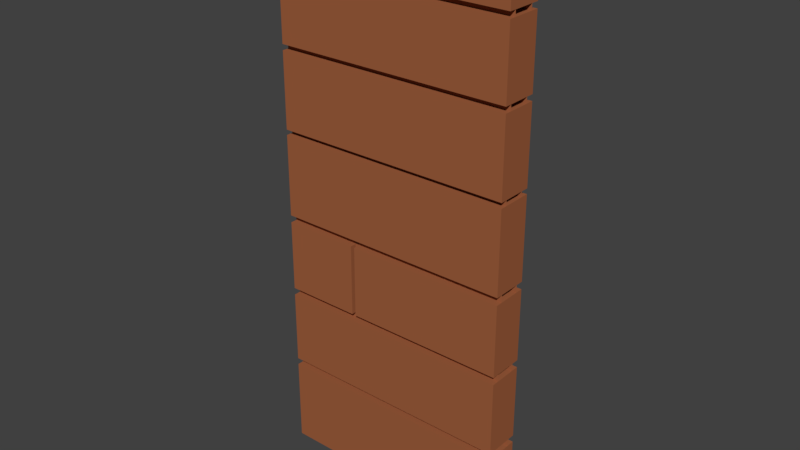 # Source: cleanWoodWallCross0.blend  (saved by Blender 2.80.75; exported with 4.5.12 LTS)
import bpy
from mathutils import Matrix  # noqa: F401  (used for matrix-valued properties, if any)

bpy.ops.wm.read_factory_settings(use_empty=True)
scene = bpy.context.scene
scene.name = 'Scene'

# ---- collections
col_collection_1 = bpy.data.collections.new('Collection 1'); scene.collection.children.link(col_collection_1)

# ---- materials (node trees are filled in below, after node groups)
mat_woodwallcut = bpy.data.materials.new('woodWallCut')
mat_woodwallcut.alpha_threshold = 0.0
mat_woodwallcut.use_transparent_shadow = False
mat_woodwallcut.diffuse_color = (0.3506, 0.1145, 0.04744, 1.0)
mat_woodwallcut.roughness = 0.5
mat_woodwallcut.specular_intensity = 0.2849
mat_woodwallcut.line_color = (0.0, 0.0, 0.0, 1.0)

# ---- material node trees

# ---- world
world_world = bpy.data.worlds.new('World'); scene.world = world_world
world_world.color = (0.05088, 0.05088, 0.05088)
world_world.use_sun_shadow = False
world_world.sun_shadow_jitter_overblur = 0.0
world_world.cycles.sampling_method = 'MANUAL'

# ---- meshes
me_cube_006 = bpy.data.meshes.new('Cube.006')
me_cube_006.from_pydata([(-0.5, -0.07319, 0.3331), (0.5, -0.07319, 0.3331), (-0.5, -0.07319, -0.03107), (0.5, -0.07319, -0.03107), (-0.5, 0.07671, 0.3331), (0.5, 0.07671, 0.3331), (-0.5, 0.07671, -0.03107), (0.5, 0.07671, -0.03107), (-0.5, -0.07319, 2.3), (0.5, -0.07319, 2.3), (-0.5, -0.07319, 2.055), (0.5, -0.07319, 2.055), (-0.5, 0.07671, 2.3), (0.5, 0.07671, 2.3), (-0.5, 0.07671, 2.055), (0.5, 0.07671, 2.055), (0.5, -0.07319, 1.722), (0.5, -0.07319, 1.407), (0.5, 0.07671, 1.722), (0.5, 0.07671, 1.407), (-0.5, -0.07319, 1.385), (-0.5, -0.07319, 1.041), (-0.5, 0.07671, 1.385), (-0.5, 0.07671, 1.041), (-0.5, -0.07319, 1.01), (0.5, -0.07319, 1.01), (-0.5, -0.07319, 0.7078), (0.5, -0.07319, 0.7078), (-0.5, 0.07671, 1.01), (0.5, 0.07671, 1.01), (-0.5, 0.07671, 0.7078), (0.5, 0.07671, 0.7078), (-0.5, -0.07319, 0.6767), (0.5, -0.07319, 0.6767), (-0.5, -0.07319, 0.3632), (0.5, -0.07319, 0.3632), (-0.5, 0.07671, 0.6767), (0.5, 0.07671, 0.6767), (-0.5, 0.07671, 0.3632), (0.5, 0.07671, 0.3632), (-0.5, -0.045, -0.03535), (-0.5, -0.045, 2.29), (-0.5, 0.045, -0.03535), (-0.5, 0.045, 2.29), (0.5, -0.045, -0.03535), (0.5, -0.045, 2.29), (0.5, 0.045, -0.03535), (0.5, 0.045, 2.29), (-0.5, -0.07319, 2.031), (0.5, -0.07319, 2.031), (-0.5, -0.07319, 1.746), (0.5, -0.07319, 1.746), (-0.5, 0.07671, 2.031), (0.5, 0.07671, 2.031), (-0.5, 0.07671, 1.746), (0.5, 0.07671, 1.746), (-0.1818, -0.07319, 1.01), (-0.1818, -0.07319, 0.7078), (-0.1818, 0.07671, 1.01), (-0.1818, 0.07671, 0.7078), (-0.165, -0.07319, 1.01), (-0.165, 0.07671, 1.01), (-0.165, -0.07319, 0.7078), (-0.165, 0.07671, 0.7078), (-0.009139, -0.07319, 2.3), (-0.009139, -0.07319, 2.055), (-0.009139, 0.07671, 2.3), (-0.009139, 0.07671, 2.055), (-0.0381, -0.07319, 2.055), (-0.0381, 0.07671, 2.055), (-0.0381, -0.07319, 2.3), (-0.0381, 0.07671, 2.3), (0.5, -0.07319, 1.041), (0.5, 0.07671, 1.041), (0.5, -0.07319, 1.385), (0.5, 0.07671, 1.385), (-0.5, -0.07319, 1.722), (-0.5, 0.07671, 1.722), (-0.5, -0.07319, 1.407), (-0.5, 0.07671, 1.407)], [], [(0, 4, 6, 2), (3, 7, 5, 1), (65, 11, 9, 64), (67, 66, 13, 15), (8, 12, 14, 10), (70, 71, 12, 8), (11, 15, 13, 9), (65, 67, 15, 11), (17, 19, 18, 16), (20, 22, 23, 21), (62, 27, 25, 60), (63, 61, 29, 31), (24, 28, 30, 26), (56, 58, 28, 24), (27, 31, 29, 25), (62, 63, 31, 27), (32, 36, 38, 34), (35, 39, 37, 33), (42, 43, 47, 46), (44, 45, 41, 40), (47, 43, 41, 45), (48, 52, 54, 50), (51, 55, 53, 49), (75, 73, 23, 22), (72, 74, 20, 21), (75, 22, 20, 74), (38, 39, 35, 34), (36, 32, 33, 37), (34, 35, 33, 32), (55, 51, 50, 54), (36, 37, 39, 38), (53, 55, 54, 52), (79, 19, 17, 78), (51, 49, 48, 50), (53, 52, 48, 49), (77, 76, 16, 18), (78, 17, 16, 76), (77, 18, 19, 79), (6, 7, 3, 2), (4, 0, 1, 5), (2, 3, 1, 0), (4, 5, 7, 6), (73, 72, 21, 23), (63, 62, 60, 61), (26, 30, 59, 57), (30, 28, 58, 59), (26, 57, 56, 24), (25, 29, 61, 60), (57, 59, 58, 56), (65, 64, 66, 67), (9, 13, 66, 64), (68, 69, 71, 70), (10, 68, 70, 8), (14, 12, 71, 69), (10, 14, 69, 68), (72, 73, 75, 74), (77, 79, 78, 76)])
_uv = me_cube_006.uv_layers.new(name='UVMap')
_uv.uv.foreach_set('vector', [0.128, 0.406, 0.128, 0.406, 0.128, 0.406, 0.128, 0.406, 0.128, 0.406, 0.128, 0.406, 0.128, 0.406, 0.128, 0.406, 0.3765, 0.876, 0.3765, 0.876, 0.3765, 0.876, 0.3765, 0.876, 0.3765, 0.876, 0.3765, 0.876, 0.3765, 0.876, 0.3765, 0.876, 0.3765, 0.876, 0.3765, 0.876, 0.3765, 0.876, 0.3765, 0.876, 0.3765, 0.876, 0.3765, 0.876, 0.3765, 0.876, 0.3765, 0.876, 0.3765, 0.876, 0.3765, 0.876, 0.3765, 0.876, 0.3765, 0.876, 0.3765, 0.876, 0.3765, 0.876, 0.3765, 0.876, 0.3765, 0.876, 0.4183, 0.3051, 0.4183, 0.3051, 0.4183, 0.3051, 0.4183, 0.3051, 0.4208, 0.09843, 0.4208, 0.09843, 0.4208, 0.09843, 0.4208, 0.09843, 0.08859, 0.8342, 0.08859, 0.8342, 0.08859, 0.8342, 0.08859, 0.8342, 0.08859, 0.8342, 0.08859, 0.8342, 0.08859, 0.8342, 0.08859, 0.8342, 0.08859, 0.8342, 0.08859, 0.8342, 0.08859, 0.8342, 0.08859, 0.8342, 0.08859, 0.8342, 0.08859, 0.8342, 0.08859, 0.8342, 0.08859, 0.8342, 0.08859, 0.8342, 0.08859, 0.8342, 0.08859, 0.8342, 0.08859, 0.8342, 0.08859, 0.8342, 0.08859, 0.8342, 0.08859, 0.8342, 0.08859, 0.8342, 0.16, 0.5857, 0.16, 0.5857, 0.16, 0.5857, 0.16, 0.5857, 0.16, 0.5857, 0.16, 0.5857, 0.16, 0.5857, 0.16, 0.5857, 0.1975, 0.1399, 0.1461, 0.1399, 0.1461, 0.1178, 0.1975, 0.1178, 0.09375, 0.1178, 0.1452, 0.1178, 0.1452, 0.1399, 0.09375, 0.1399, 0.1461, 0.1178, 0.1461, 0.1399, 0.1452, 0.1399, 0.1452, 0.1178, 0.3593, 0.6152, 0.3593, 0.6152, 0.3593, 0.6152, 0.3593, 0.6152, 0.3593, 0.6152, 0.3593, 0.6152, 0.3593, 0.6152, 0.3593, 0.6152, 0.4208, 0.09843, 0.4208, 0.09843, 0.4208, 0.09843, 0.4208, 0.09843, 0.4208, 0.09843, 0.4208, 0.09843, 0.4208, 0.09843, 0.4208, 0.09843, 0.4208, 0.09843, 0.4208, 0.09843, 0.4208, 0.09843, 0.4208, 0.09843, 0.16, 0.5857, 0.16, 0.5857, 0.16, 0.5857, 0.16, 0.5857, 0.16, 0.5857, 0.16, 0.5857, 0.16, 0.5857, 0.16, 0.5857, 0.16, 0.5857, 0.16, 0.5857, 0.16, 0.5857, 0.16, 0.5857, 0.3593, 0.6152, 0.3593, 0.6152, 0.3593, 0.6152, 0.3593, 0.6152, 0.16, 0.5857, 0.16, 0.5857, 0.16, 0.5857, 0.16, 0.5857, 0.3593, 0.6152, 0.3593, 0.6152, 0.3593, 0.6152, 0.3593, 0.6152, 0.4183, 0.3051, 0.4183, 0.3051, 0.4183, 0.3051, 0.4183, 0.3051, 0.3593, 0.6152, 0.3593, 0.6152, 0.3593, 0.6152, 0.3593, 0.6152, 0.3593, 0.6152, 0.3593, 0.6152, 0.3593, 0.6152, 0.3593, 0.6152, 0.4183, 0.3051, 0.4183, 0.3051, 0.4183, 0.3051, 0.4183, 0.3051, 0.4183, 0.3051, 0.4183, 0.3051, 0.4183, 0.3051, 0.4183, 0.3051, 0.4183, 0.3051, 0.4183, 0.3051, 0.4183, 0.3051, 0.4183, 0.3051, 0.128, 0.406, 0.128, 0.406, 0.128, 0.406, 0.128, 0.406, 0.128, 0.406, 0.128, 0.406, 0.128, 0.406, 0.128, 0.406, 0.128, 0.406, 0.128, 0.406, 0.128, 0.406, 0.128, 0.406, 0.128, 0.406, 0.128, 0.406, 0.128, 0.406, 0.128, 0.406, 0.4208, 0.09843, 0.4208, 0.09843, 0.4208, 0.09843, 0.4208, 0.09843, 0.08859, 0.8342, 0.08859, 0.8342, 0.08859, 0.8342, 0.08859, 0.8342, 0.08859, 0.8342, 0.08859, 0.8342, 0.08859, 0.8342, 0.08859, 0.8342, 0.08859, 0.8342, 0.08859, 0.8342, 0.08859, 0.8342, 0.08859, 0.8342, 0.08859, 0.8342, 0.08859, 0.8342, 0.08859, 0.8342, 0.08859, 0.8342, 0.08859, 0.8342, 0.08859, 0.8342, 0.08859, 0.8342, 0.08859, 0.8342, 0.08859, 0.8342, 0.08859, 0.8342, 0.08859, 0.8342, 0.08859, 0.8342, 0.3765, 0.876, 0.3765, 0.876, 0.3765, 0.876, 0.3765, 0.876, 0.3765, 0.876, 0.3765, 0.876, 0.3765, 0.876, 0.3765, 0.876, 0.3765, 0.876, 0.3765, 0.876, 0.3765, 0.876, 0.3765, 0.876, 0.3765, 0.876, 0.3765, 0.876, 0.3765, 0.876, 0.3765, 0.876, 0.3765, 0.876, 0.3765, 0.876, 0.3765, 0.876, 0.3765, 0.876, 0.3765, 0.876, 0.3765, 0.876, 0.3765, 0.876, 0.3765, 0.876, 0.4208, 0.09843, 0.4208, 0.09843, 0.4208, 0.09843, 0.4208, 0.09843, 0.4183, 0.3051, 0.4183, 0.3051, 0.4183, 0.3051, 0.4183, 0.3051])
_ca = me_cube_006.color_attributes.new('Col', 'BYTE_COLOR', 'CORNER')
_ca.data.foreach_set('color', [1.0, 1.0, 1.0, 1.0, 1.0, 1.0, 1.0, 1.0, 0.15, 0.15, 0.15, 1.0, 0.15, 0.15, 0.15, 1.0, 0.15, 0.15, 0.15, 1.0, 0.15, 0.15, 0.15, 1.0, 1.0, 1.0, 1.0, 1.0, 1.0, 1.0, 1.0, 1.0, 0.15, 0.15, 0.15, 1.0, 0.15, 0.15, 0.15, 1.0, 1.0, 1.0, 1.0, 1.0, 1.0, 1.0, 1.0, 1.0, 0.15, 0.15, 0.15, 1.0, 1.0, 1.0, 1.0, 1.0, 1.0, 1.0, 1.0, 1.0, 0.15, 0.15, 0.15, 1.0, 1.0, 1.0, 1.0, 1.0, 1.0, 1.0, 1.0, 1.0, 0.15, 0.15, 0.15, 1.0, 0.15, 0.15, 0.15, 1.0, 1.0, 1.0, 1.0, 1.0, 1.0, 1.0, 1.0, 1.0, 1.0, 1.0, 1.0, 1.0, 1.0, 1.0, 1.0, 1.0, 0.15, 0.15, 0.15, 1.0, 0.15, 0.15, 0.15, 1.0, 1.0, 1.0, 1.0, 1.0, 1.0, 1.0, 1.0, 1.0, 0.15, 0.15, 0.15, 1.0, 0.15, 0.15, 0.15, 1.0, 0.15, 0.15, 0.15, 1.0, 0.15, 0.15, 0.15, 1.0, 0.15, 0.15, 0.15, 1.0, 0.15, 0.15, 0.15, 1.0, 1.0, 1.0, 1.0, 1.0, 1.0, 1.0, 1.0, 1.0, 1.0, 1.0, 1.0, 1.0, 1.0, 1.0, 1.0, 1.0, 0.15, 0.15, 0.15, 1.0, 0.15, 0.15, 0.15, 1.0, 0.15, 0.15, 0.15, 1.0, 0.15, 0.15, 0.15, 1.0, 1.0, 1.0, 1.0, 1.0, 1.0, 1.0, 1.0, 1.0, 0.15, 0.15, 0.15, 1.0, 1.0, 1.0, 1.0, 1.0, 1.0, 1.0, 1.0, 1.0, 0.15, 0.15, 0.15, 1.0, 1.0, 1.0, 1.0, 1.0, 1.0, 1.0, 1.0, 1.0, 0.15, 0.15, 0.15, 1.0, 0.15, 0.15, 0.15, 1.0, 1.0, 1.0, 1.0, 1.0, 1.0, 1.0, 1.0, 1.0, 1.0, 1.0, 1.0, 1.0, 1.0, 1.0, 1.0, 1.0, 0.15, 0.15, 0.15, 1.0, 0.15, 0.15, 0.15, 1.0, 1.0, 1.0, 1.0, 1.0, 1.0, 1.0, 1.0, 1.0, 0.15, 0.15, 0.15, 1.0, 0.15, 0.15, 0.15, 1.0, 0.15, 0.15, 0.15, 1.0, 0.15, 0.15, 0.15, 1.0, 1.0, 1.0, 1.0, 1.0, 1.0, 1.0, 1.0, 1.0, 0.15, 0.15, 0.15, 1.0, 0.15, 0.15, 0.15, 1.0, 0.15, 0.15, 0.15, 1.0, 0.15, 0.15, 0.15, 1.0, 1.0, 1.0, 1.0, 1.0, 1.0, 1.0, 1.0, 1.0, 0.117, 0.117, 0.117, 1.0, 1.0, 1.0, 1.0, 1.0, 1.0, 1.0, 1.0, 1.0, 0.117, 0.117, 0.117, 1.0, 0.117, 0.117, 0.117, 1.0, 1.0, 1.0, 1.0, 1.0, 1.0, 1.0, 1.0, 1.0, 0.117, 0.117, 0.117, 1.0, 1.0, 1.0, 1.0, 1.0, 1.0, 1.0, 1.0, 1.0, 1.0, 1.0, 1.0, 1.0, 1.0, 1.0, 1.0, 1.0, 1.0, 1.0, 1.0, 1.0, 1.0, 1.0, 1.0, 1.0, 0.15, 0.15, 0.15, 1.0, 0.15, 0.15, 0.15, 1.0, 0.15, 0.15, 0.15, 1.0, 0.15, 0.15, 0.15, 1.0, 1.0, 1.0, 1.0, 1.0, 1.0, 1.0, 1.0, 1.0, 1.0, 1.0, 1.0, 1.0, 0.15, 0.15, 0.15, 1.0, 0.15, 0.15, 0.15, 1.0, 1.0, 1.0, 1.0, 1.0, 0.15, 0.15, 0.15, 1.0, 1.0, 1.0, 1.0, 1.0, 1.0, 1.0, 1.0, 1.0, 0.15, 0.15, 0.15, 1.0, 1.0, 1.0, 1.0, 1.0, 1.0, 1.0, 1.0, 1.0, 1.0, 1.0, 1.0, 1.0, 1.0, 1.0, 1.0, 1.0, 0.15, 0.15, 0.15, 1.0, 0.15, 0.15, 0.15, 1.0, 0.15, 0.15, 0.15, 1.0, 0.15, 0.15, 0.15, 1.0, 1.0, 1.0, 1.0, 1.0, 1.0, 1.0, 1.0, 1.0, 1.0, 1.0, 1.0, 1.0, 1.0, 1.0, 1.0, 1.0, 0.15, 0.15, 0.15, 1.0, 0.15, 0.15, 0.15, 1.0, 1.0, 1.0, 1.0, 1.0, 1.0, 1.0, 1.0, 1.0, 0.15, 0.15, 0.15, 1.0, 0.15, 0.15, 0.15, 1.0, 0.15, 0.15, 0.15, 1.0, 0.15, 0.15, 0.15, 1.0, 1.0, 1.0, 1.0, 1.0, 1.0, 1.0, 1.0, 1.0, 0.15, 0.15, 0.15, 1.0, 0.15, 0.15, 0.15, 1.0, 1.0, 1.0, 1.0, 1.0, 0.15, 0.15, 0.15, 1.0, 0.15, 0.15, 0.15, 1.0, 1.0, 1.0, 1.0, 1.0, 0.15, 0.15, 0.15, 1.0, 0.15, 0.15, 0.15, 1.0, 0.15, 0.15, 0.15, 1.0, 0.15, 0.15, 0.15, 1.0, 0.15, 0.15, 0.15, 1.0, 1.0, 1.0, 1.0, 1.0, 1.0, 1.0, 1.0, 1.0, 0.15, 0.15, 0.15, 1.0, 1.0, 1.0, 1.0, 1.0, 1.0, 1.0, 1.0, 1.0, 1.0, 1.0, 1.0, 1.0, 1.0, 1.0, 1.0, 1.0, 1.0, 1.0, 1.0, 1.0, 1.0, 1.0, 1.0, 1.0, 1.0, 1.0, 1.0, 1.0, 1.0, 1.0, 1.0, 1.0, 0.15, 0.15, 0.15, 1.0, 0.15, 0.15, 0.15, 1.0, 1.0, 1.0, 1.0, 1.0, 1.0, 1.0, 1.0, 1.0, 1.0, 1.0, 1.0, 1.0, 1.0, 1.0, 1.0, 1.0, 0.15, 0.15, 0.15, 1.0, 0.15, 0.15, 0.15, 1.0, 0.15, 0.15, 0.15, 1.0, 0.15, 0.15, 0.15, 1.0, 0.15, 0.15, 0.15, 1.0, 0.15, 0.15, 0.15, 1.0, 1.0, 1.0, 1.0, 1.0, 1.0, 1.0, 1.0, 1.0, 1.0, 1.0, 1.0, 1.0, 1.0, 1.0, 1.0, 1.0, 0.15, 0.15, 0.15, 1.0, 0.15, 0.15, 0.15, 1.0, 1.0, 1.0, 1.0, 1.0, 1.0, 1.0, 1.0, 1.0, 1.0, 1.0, 1.0, 1.0, 1.0, 1.0, 1.0, 1.0, 0.15, 0.15, 0.15, 1.0, 0.15, 0.15, 0.15, 1.0, 0.15, 0.15, 0.15, 1.0, 0.15, 0.15, 0.15, 1.0, 0.15, 0.15, 0.15, 1.0, 0.15, 0.15, 0.15, 1.0, 0.15, 0.15, 0.15, 1.0, 0.15, 0.15, 0.15, 1.0, 1.0, 1.0, 1.0, 1.0, 1.0, 1.0, 1.0, 1.0, 0.15, 0.15, 0.15, 1.0, 0.15, 0.15, 0.15, 1.0, 0.15, 0.15, 0.15, 1.0, 0.15, 0.15, 0.15, 1.0, 0.15, 0.15, 0.15, 1.0, 1.0, 1.0, 1.0, 1.0, 1.0, 1.0, 1.0, 1.0, 0.15, 0.15, 0.15, 1.0, 0.15, 0.15, 0.15, 1.0, 0.15, 0.15, 0.15, 1.0, 1.0, 1.0, 1.0, 1.0, 1.0, 1.0, 1.0, 1.0, 1.0, 1.0, 1.0, 1.0, 1.0, 1.0, 1.0, 1.0, 1.0, 1.0, 1.0, 1.0, 1.0, 1.0, 1.0, 1.0, 0.15, 0.15, 0.15, 1.0, 0.15, 0.15, 0.15, 1.0, 1.0, 1.0, 1.0, 1.0, 1.0, 1.0, 1.0, 1.0, 0.15, 0.15, 0.15, 1.0, 1.0, 1.0, 1.0, 1.0, 1.0, 1.0, 1.0, 1.0, 0.15, 0.15, 0.15, 1.0, 1.0, 1.0, 1.0, 1.0, 1.0, 1.0, 1.0, 1.0, 1.0, 1.0, 1.0, 1.0, 1.0, 1.0, 1.0, 1.0, 0.15, 0.15, 0.15, 1.0, 0.15, 0.15, 0.15, 1.0, 1.0, 1.0, 1.0, 1.0, 1.0, 1.0, 1.0, 1.0, 0.15, 0.15, 0.15, 1.0, 0.15, 0.15, 0.15, 1.0, 1.0, 1.0, 1.0, 1.0, 1.0, 1.0, 1.0, 1.0, 0.15, 0.15, 0.15, 1.0, 1.0, 1.0, 1.0, 1.0, 1.0, 1.0, 1.0, 1.0, 0.15, 0.15, 0.15, 1.0, 0.15, 0.15, 0.15, 1.0, 0.15, 0.15, 0.15, 1.0, 0.15, 0.15, 0.15, 1.0, 0.15, 0.15, 0.15, 1.0, 0.15, 0.15, 0.15, 1.0, 0.15, 0.15, 0.15, 1.0, 1.0, 1.0, 1.0, 1.0, 1.0, 1.0, 1.0, 1.0, 1.0, 1.0, 1.0, 1.0, 0.15, 0.15, 0.15, 1.0, 0.15, 0.15, 0.15, 1.0, 1.0, 1.0, 1.0, 1.0])
me_cube_006.materials.append(mat_woodwallcut)
me_cube_006.use_remesh_preserve_volume = False
me_cube_006.use_remesh_preserve_attributes = False
me_cube_006.use_mirror_vertex_groups = False
me_cube_006.use_paint_bone_selection = False
me_cube_006.use_paint_mask = True
me_cube_006.update()

# ---- objects
ob_cube_002 = bpy.data.objects.new('Cube.002', me_cube_006)

# ---- transforms, parenting, visibility, modifiers, constraints
ob_cube_002.location = (0.0, 0.0, 0.0)
ob_cube_002.lineart.crease_threshold = 0.0

# ---- collection membership
col_collection_1.objects.link(ob_cube_002)

# ---- scene / render settings (as saved in the file)
scene.frame_start = 1; scene.frame_end = 250; scene.frame_set(1)
scene.render.engine = 'BLENDER_EEVEE_NEXT'
scene.render.resolution_percentage = 50
scene.render.dither_intensity = 0.0
scene.cycles.use_denoising = False
scene.cycles.samples = 128
scene.cycles.sampling_pattern = 'TABULATED_SOBOL'
scene.cycles.use_adaptive_sampling = False
scene.cycles.use_light_tree = False
scene.cycles.blur_glossy = 0.0
scene.cycles.sample_clamp_indirect = 0.0
scene.view_settings.view_transform = 'Standard'
bpy.context.view_layer.update()

# ---- added for rendering (the .blend has no active camera and no usable light): camera, sun
cam_auto = bpy.data.cameras.new('AutoCamera')
cam_auto.lens = 50.0
cam_auto.sensor_width = 36.0
cam_auto.clip_end = 1000.0
ob_auto_camera = bpy.data.objects.new('AutoCamera', cam_auto)
scene.collection.objects.link(ob_auto_camera)
ob_auto_camera.location = (2.35457, -2.82372, 3.01598)
ob_auto_camera.rotation_euler = (1.09748, -7.21219e-08, 0.694738)
scene.camera = ob_auto_camera
light_auto_sun = bpy.data.lights.new('AutoSun', 'SUN')
light_auto_sun.energy = 3.0
light_auto_sun.angle = 0.0523599
ob_auto_sun = bpy.data.objects.new('AutoSun', light_auto_sun)
scene.collection.objects.link(ob_auto_sun)
ob_auto_sun.rotation_euler = (0.872665, 0.174533, 0.523599)
bpy.context.view_layer.update()
